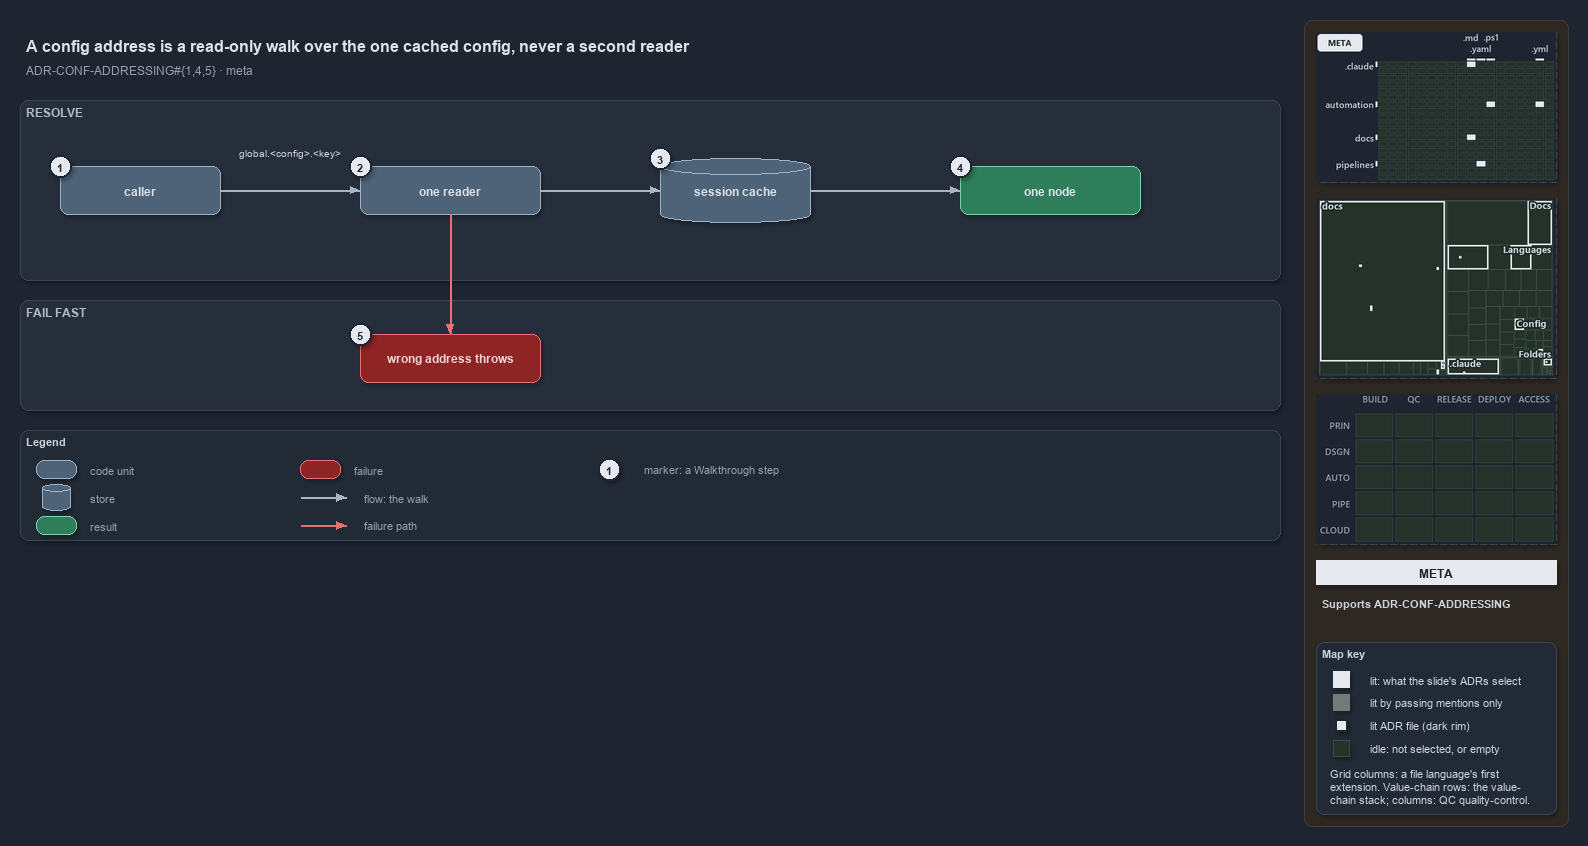

The diagram above was exported from draw.io. Its source (the exported page's mxGraphModel, read from the mxfile embedded in the PNG):
<mxGraphModel dx="1024" dy="768" grid="0" gridSize="10" guides="1" tooltips="1" connect="1" arrows="1" fold="1" page="1" pageScale="1" pageWidth="1572" pageHeight="640" background="#1E2430" math="0" shadow="1">
  <root>
    <mxCell id="0" />
    <mxCell id="1" parent="0" />
    <mxCell id="sidebar-bg" value="" style="rounded=1;arcSize=2;html=1;fillColor=#2E2823;strokeColor=#453C33;shadow=0;" vertex="1" parent="1">
      <mxGeometry x="1304" y="4" width="264" height="806" as="geometry" />
    </mxCell>
    <mxCell id="title" value="A config address is a read-only walk over the one cached config, never a second reader" style="text;html=1;align=left;verticalAlign=middle;fontSize=16;fontStyle=1;fontColor=#DDE2E9;" vertex="1" parent="1">
      <mxGeometry x="20" y="14" width="1260" height="30" as="geometry" />
    </mxCell>
    <mxCell id="subtitle" value="ADR-CONF-ADDRESSING#{1,4,5} &amp;#183; meta" style="text;html=1;align=left;verticalAlign=middle;fontSize=12;fontColor=#949FAE;" vertex="1" parent="1">
      <mxGeometry x="20" y="44" width="1240" height="20" as="geometry" />
    </mxCell>
    <mxCell id="minimap-grid" value="" style="shape=image;imageAspect=0;rounded=1;arcSize=4;whiteSpace=wrap;html=1;fillColor=#262E3B;strokeColor=#3A4555;dashed=1;fontColor=#949FAE;fontSize=11;image=data:image/png,(base64 omitted: 11344 chars);" vertex="1" parent="1">
      <mxGeometry x="1316" y="16" width="240" height="150" as="geometry" />
    </mxCell>
    <mxCell id="minimap-tree" value="" style="shape=image;imageAspect=0;rounded=1;arcSize=4;whiteSpace=wrap;html=1;fillColor=#262E3B;strokeColor=#3A4555;dashed=1;fontColor=#949FAE;fontSize=11;image=data:image/png,(base64 omitted: 15472 chars);" vertex="1" parent="1">
      <mxGeometry x="1316" y="182" width="240" height="180" as="geometry" />
    </mxCell>
    <mxCell id="minimap-chain" value="" style="shape=image;imageAspect=0;rounded=1;arcSize=4;whiteSpace=wrap;html=1;fillColor=#262E3B;strokeColor=#3A4555;dashed=1;fontColor=#949FAE;fontSize=11;image=data:image/png,(base64 omitted: 11912 chars);" vertex="1" parent="1">
      <mxGeometry x="1316" y="378" width="240" height="150" as="geometry" />
    </mxCell>
    <mxCell id="lens-badge" value="META" style="rounded=0;whiteSpace=wrap;html=1;align=center;verticalAlign=middle;fontSize=12;fontStyle=1;fontColor=#1E2430;fillColor=#E6EAF0;strokeColor=none;" vertex="1" parent="1">
      <mxGeometry x="1316" y="544" width="240" height="24" as="geometry" />
    </mxCell>
    <mxCell id="supports" value="&lt;b&gt;Supports&lt;/b&gt; ADR-CONF-ADDRESSING" style="text;html=1;whiteSpace=wrap;align=left;verticalAlign=top;fontSize=11;fontColor=#CDD3DC;" vertex="1" parent="1">
      <mxGeometry x="1316" y="576" width="240" height="38" as="geometry" />
    </mxCell>
    <mxCell id="mapkey" value="&lt;b&gt;Map key&lt;/b&gt;" style="rounded=1;arcSize=6;whiteSpace=wrap;html=1;align=left;verticalAlign=top;fontSize=11;fontColor=#CDD3DC;fillColor=#222A36;strokeColor=#3A4555;spacingLeft=8;spacingTop=2;" vertex="1" parent="1">
      <mxGeometry x="1316" y="626" width="240" height="172" as="geometry" />
    </mxCell>
    <mxCell id="mapkey-lit" value="" style="rounded=0;html=1;fillColor=#E6EAF0;strokeColor=#E6EAF0;" vertex="1" parent="1">
      <mxGeometry x="1333.0" y="655.0" width="16" height="16" as="geometry" />
    </mxCell>
    <mxCell id="mapkey-lit-text" value="lit: what the slide's ADRs select" style="text;html=1;align=left;verticalAlign=middle;fontSize=11;fontColor=#CDD3DC;" vertex="1" parent="1">
      <mxGeometry x="1364" y="653" width="184" height="20" as="geometry" />
    </mxCell>
    <mxCell id="mapkey-touched" value="" style="rounded=0;html=1;fillColor=#727C79;strokeColor=#727C79;" vertex="1" parent="1">
      <mxGeometry x="1333.0" y="678.0" width="16" height="16" as="geometry" />
    </mxCell>
    <mxCell id="mapkey-touched-text" value="lit by passing mentions only" style="text;html=1;align=left;verticalAlign=middle;fontSize=11;fontColor=#CDD3DC;" vertex="1" parent="1">
      <mxGeometry x="1364" y="676" width="184" height="20" as="geometry" />
    </mxCell>
    <mxCell id="mapkey-adr" value="" style="rounded=0;html=1;fillColor=#E6EAF0;strokeColor=#1C2A24;strokeWidth=2;" vertex="1" parent="1">
      <mxGeometry x="1335.0" y="703.0" width="12" height="12" as="geometry" />
    </mxCell>
    <mxCell id="mapkey-adr-text" value="lit ADR file (dark rim)" style="text;html=1;align=left;verticalAlign=middle;fontSize=11;fontColor=#CDD3DC;" vertex="1" parent="1">
      <mxGeometry x="1364" y="699" width="184" height="20" as="geometry" />
    </mxCell>
    <mxCell id="mapkey-idle" value="" style="rounded=0;html=1;fillColor=#243229;strokeColor=#3B4D43;" vertex="1" parent="1">
      <mxGeometry x="1333.0" y="724.0" width="16" height="16" as="geometry" />
    </mxCell>
    <mxCell id="mapkey-idle-text" value="idle: not selected, or empty" style="text;html=1;align=left;verticalAlign=middle;fontSize=11;fontColor=#CDD3DC;" vertex="1" parent="1">
      <mxGeometry x="1364" y="722" width="184" height="20" as="geometry" />
    </mxCell>
    <mxCell id="mapkey-codes" value="Grid columns: a file language's first&lt;br&gt;extension. Value-chain rows: the value-&lt;br&gt;chain stack; columns: QC quality-control." style="text;html=1;align=left;verticalAlign=top;whiteSpace=wrap;fontSize=11;fontColor=#CDD3DC;" vertex="1" parent="1">
      <mxGeometry x="1324" y="746" width="224" height="46" as="geometry" />
    </mxCell>
    <mxCell id="band-resolve" value="RESOLVE" style="rounded=1;html=1;arcSize=3;fillColor=#262E3B;strokeColor=#3A4555;verticalAlign=top;align=left;spacingLeft=8;fontStyle=1;fontSize=12;fontColor=#B0BAC7;" vertex="1" parent="1">
      <mxGeometry x="20" y="84" width="1260" height="180" as="geometry" />
    </mxCell>
    <mxCell id="caller" value="&lt;b&gt;caller&lt;/b&gt;" style="rounded=1;whiteSpace=wrap;html=1;arcSize=20;fillColor=#4E6378;strokeColor=#9FB3C8;fontColor=#DDE2E9;fontSize=12;" vertex="1" parent="1">
      <mxGeometry x="60" y="150" width="160" height="48" as="geometry" />
    </mxCell>
    <mxCell id="reader" value="&lt;b&gt;one reader&lt;/b&gt;" style="rounded=1;whiteSpace=wrap;html=1;arcSize=20;fillColor=#4E6378;strokeColor=#9FB3C8;fontColor=#DDE2E9;fontSize=12;" vertex="1" parent="1">
      <mxGeometry x="360" y="150" width="180" height="48" as="geometry" />
    </mxCell>
    <mxCell id="cache" value="&lt;b&gt;session cache&lt;/b&gt;" style="shape=cylinder3;boundedLbl=1;backgroundOutline=1;size=8;whiteSpace=wrap;html=1;fillColor=#4E6378;strokeColor=#9FB3C8;fontColor=#DDE2E9;fontSize=12;" vertex="1" parent="1">
      <mxGeometry x="660" y="142" width="150" height="64" as="geometry" />
    </mxCell>
    <mxCell id="node" value="&lt;b&gt;one node&lt;/b&gt;" style="rounded=1;whiteSpace=wrap;html=1;arcSize=20;fillColor=#2E7D5B;strokeColor=#7FD3AE;fontColor=#DDE2E9;fontSize=12;" vertex="1" parent="1">
      <mxGeometry x="960" y="150" width="180" height="48" as="geometry" />
    </mxCell>
    <mxCell id="edge-caller-reader" value="" style="edgeStyle=orthogonalEdgeStyle;rounded=1;html=1;fontSize=10;fontColor=#CDD3DC;endArrow=block;strokeColor=#AAB4C3;shadow=0;" edge="1" parent="1" source="caller" target="reader">
      <mxGeometry relative="1" as="geometry" />
    </mxCell>
    <mxCell id="note-address" value="global.&amp;lt;config&amp;gt;.&amp;lt;key&amp;gt;" style="text;html=1;align=center;verticalAlign=middle;fontSize=10.5;fontColor=#CDD3DC;" vertex="1" parent="1">
      <mxGeometry x="225" y="128" width="130" height="16" as="geometry" />
    </mxCell>
    <mxCell id="edge-reader-cache" value="" style="edgeStyle=orthogonalEdgeStyle;rounded=1;html=1;fontSize=10;fontColor=#CDD3DC;endArrow=block;strokeColor=#AAB4C3;shadow=0;" edge="1" parent="1" source="reader" target="cache">
      <mxGeometry relative="1" as="geometry" />
    </mxCell>
    <mxCell id="edge-cache-node" value="" style="edgeStyle=orthogonalEdgeStyle;rounded=1;html=1;fontSize=10;fontColor=#CDD3DC;endArrow=block;strokeColor=#AAB4C3;shadow=0;" edge="1" parent="1" source="cache" target="node">
      <mxGeometry relative="1" as="geometry" />
    </mxCell>
    <mxCell id="band-fail" value="FAIL FAST" style="rounded=1;html=1;arcSize=3;fillColor=#262E3B;strokeColor=#3A4555;verticalAlign=top;align=left;spacingLeft=8;fontStyle=1;fontSize=12;fontColor=#B0BAC7;" vertex="1" parent="1">
      <mxGeometry x="20" y="284" width="1260" height="110" as="geometry" />
    </mxCell>
    <mxCell id="throws" value="&lt;b&gt;wrong address throws&lt;/b&gt;" style="rounded=1;whiteSpace=wrap;html=1;arcSize=20;fillColor=#8E2424;strokeColor=#E57373;fontColor=#EFD4D4;fontSize=12;" vertex="1" parent="1">
      <mxGeometry x="360" y="318" width="180" height="48" as="geometry" />
    </mxCell>
    <mxCell id="edge-reader-throws" value="" style="edgeStyle=orthogonalEdgeStyle;rounded=1;html=1;fontSize=10;fontColor=#CDD3DC;endArrow=block;strokeColor=#E57373;shadow=0;" edge="1" parent="1" source="reader" target="throws">
      <mxGeometry relative="1" as="geometry" />
    </mxCell>
    <mxCell id="legend" value="&lt;b&gt;Legend&lt;/b&gt;" style="rounded=1;whiteSpace=wrap;html=1;arcSize=6;fillColor=#222A36;strokeColor=#3A4555;align=left;verticalAlign=top;spacing=8;fontSize=11;fontColor=#CDD3DC;" vertex="1" parent="1">
      <mxGeometry x="20" y="414" width="1260" height="110" as="geometry" />
    </mxCell>
    <mxCell id="lg-0" value="" style="rounded=1;html=1;arcSize=20;fillColor=#4E6378;strokeColor=#9FB3C8;" vertex="1" parent="1">
      <mxGeometry x="36" y="444" width="40" height="18" as="geometry" />
    </mxCell>
    <mxCell id="lg-0-t" value="code unit" style="text;html=1;align=left;verticalAlign=middle;fontSize=11;fontColor=#949FAE;" vertex="1" parent="1">
      <mxGeometry x="84" y="443" width="240" height="20" as="geometry" />
    </mxCell>
    <mxCell id="lg-1" value="" style="shape=cylinder3;size=4;html=1;fillColor=#4E6378;strokeColor=#9FB3C8;" vertex="1" parent="1">
      <mxGeometry x="42" y="468" width="28" height="26" as="geometry" />
    </mxCell>
    <mxCell id="lg-1-t" value="store" style="text;html=1;align=left;verticalAlign=middle;fontSize=11;fontColor=#949FAE;" vertex="1" parent="1">
      <mxGeometry x="84" y="471" width="240" height="20" as="geometry" />
    </mxCell>
    <mxCell id="lg-2" value="" style="rounded=1;html=1;arcSize=20;fillColor=#2E7D5B;strokeColor=#7FD3AE;" vertex="1" parent="1">
      <mxGeometry x="36" y="500" width="40" height="18" as="geometry" />
    </mxCell>
    <mxCell id="lg-2-t" value="result" style="text;html=1;align=left;verticalAlign=middle;fontSize=11;fontColor=#949FAE;" vertex="1" parent="1">
      <mxGeometry x="84" y="499" width="240" height="20" as="geometry" />
    </mxCell>
    <mxCell id="lg-3" value="" style="rounded=1;html=1;arcSize=20;fillColor=#8E2424;strokeColor=#E57373;" vertex="1" parent="1">
      <mxGeometry x="300" y="444" width="40" height="18" as="geometry" />
    </mxCell>
    <mxCell id="lg-3-t" value="failure" style="text;html=1;align=left;verticalAlign=middle;fontSize=11;fontColor=#949FAE;" vertex="1" parent="1">
      <mxGeometry x="348" y="443" width="240" height="20" as="geometry" />
    </mxCell>
    <mxCell id="lg-4-a" value="" style="text;html=1;strokeColor=none;fillColor=none;" vertex="1" parent="1">
      <mxGeometry x="300" y="481" width="1" height="1" as="geometry" />
    </mxCell>
    <mxCell id="lg-4-b" value="" style="text;html=1;strokeColor=none;fillColor=none;" vertex="1" parent="1">
      <mxGeometry x="346" y="481" width="1" height="1" as="geometry" />
    </mxCell>
    <mxCell id="lg-4" value="" style="edgeStyle=orthogonalEdgeStyle;rounded=1;html=1;fontSize=10;fontColor=#CDD3DC;endArrow=block;strokeColor=#AAB4C3;shadow=0;" edge="1" parent="1" source="lg-4-a" target="lg-4-b">
      <mxGeometry relative="1" as="geometry" />
    </mxCell>
    <mxCell id="lg-4-t" value="flow: the walk" style="text;html=1;align=left;verticalAlign=middle;fontSize=11;fontColor=#949FAE;" vertex="1" parent="1">
      <mxGeometry x="358" y="471" width="240" height="20" as="geometry" />
    </mxCell>
    <mxCell id="lg-5-a" value="" style="text;html=1;strokeColor=none;fillColor=none;" vertex="1" parent="1">
      <mxGeometry x="300" y="509" width="1" height="1" as="geometry" />
    </mxCell>
    <mxCell id="lg-5-b" value="" style="text;html=1;strokeColor=none;fillColor=none;" vertex="1" parent="1">
      <mxGeometry x="346" y="509" width="1" height="1" as="geometry" />
    </mxCell>
    <mxCell id="lg-5" value="" style="edgeStyle=orthogonalEdgeStyle;rounded=1;html=1;fontSize=10;fontColor=#CDD3DC;endArrow=block;strokeColor=#E57373;shadow=0;" edge="1" parent="1" source="lg-5-a" target="lg-5-b">
      <mxGeometry relative="1" as="geometry" />
    </mxCell>
    <mxCell id="lg-5-t" value="failure path" style="text;html=1;align=left;verticalAlign=middle;fontSize=11;fontColor=#949FAE;" vertex="1" parent="1">
      <mxGeometry x="358" y="499" width="240" height="20" as="geometry" />
    </mxCell>
    <mxCell id="lg-6" value="1" style="ellipse;html=1;fillColor=#E6EAF0;strokeColor=#1E2430;strokeWidth=2;fontColor=#1E2430;fontStyle=1;fontSize=11;" vertex="1" parent="1">
      <mxGeometry x="598" y="442" width="22" height="22" as="geometry" />
    </mxCell>
    <mxCell id="lg-6-t" value="marker: a Walkthrough step" style="text;html=1;align=left;verticalAlign=middle;fontSize=11;fontColor=#949FAE;" vertex="1" parent="1">
      <mxGeometry x="638" y="443" width="240" height="20" as="geometry" />
    </mxCell>
    <mxCell id="mark-1" value="1" style="ellipse;html=1;fillColor=#E6EAF0;strokeColor=#1E2430;strokeWidth=2;fontColor=#1E2430;fontStyle=1;fontSize=11;" vertex="1" parent="1">
      <mxGeometry x="49" y="139" width="22" height="22" as="geometry" />
    </mxCell>
    <mxCell id="mark-2" value="2" style="ellipse;html=1;fillColor=#E6EAF0;strokeColor=#1E2430;strokeWidth=2;fontColor=#1E2430;fontStyle=1;fontSize=11;" vertex="1" parent="1">
      <mxGeometry x="349" y="139" width="22" height="22" as="geometry" />
    </mxCell>
    <mxCell id="mark-3" value="3" style="ellipse;html=1;fillColor=#E6EAF0;strokeColor=#1E2430;strokeWidth=2;fontColor=#1E2430;fontStyle=1;fontSize=11;" vertex="1" parent="1">
      <mxGeometry x="649" y="131" width="22" height="22" as="geometry" />
    </mxCell>
    <mxCell id="mark-4" value="4" style="ellipse;html=1;fillColor=#E6EAF0;strokeColor=#1E2430;strokeWidth=2;fontColor=#1E2430;fontStyle=1;fontSize=11;" vertex="1" parent="1">
      <mxGeometry x="949" y="139" width="22" height="22" as="geometry" />
    </mxCell>
    <mxCell id="mark-5" value="5" style="ellipse;html=1;fillColor=#E6EAF0;strokeColor=#1E2430;strokeWidth=2;fontColor=#1E2430;fontStyle=1;fontSize=11;" vertex="1" parent="1">
      <mxGeometry x="349" y="307" width="22" height="22" as="geometry" />
    </mxCell>
  </root>
</mxGraphModel>